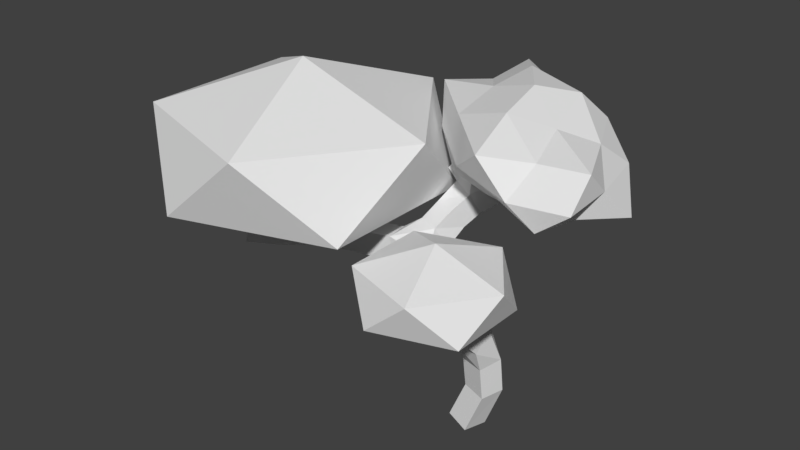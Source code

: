 # Source: TreeB.blend  (saved by Blender 2.78.0; exported with 4.5.12 LTS)
import bpy
from mathutils import Matrix  # noqa: F401  (used for matrix-valued properties, if any)

bpy.ops.wm.read_factory_settings(use_empty=True)
scene = bpy.context.scene
scene.name = 'Scene'

# ---- collections
col_collection_1 = bpy.data.collections.new('Collection 1'); scene.collection.children.link(col_collection_1)

# ---- world
world_world = bpy.data.worlds.new('World'); scene.world = world_world
world_world.color = (0.05088, 0.05088, 0.05088)
world_world.use_sun_shadow = False
world_world.sun_shadow_jitter_overblur = 0.0
world_world.cycles.sampling_method = 'MANUAL'

# ---- meshes
me_plane_001 = bpy.data.meshes.new('Plane.001')
me_plane_001.from_pydata([(-3.913, -0.2342, 3.211), (-3.776, 0.2449, 3.253), (-3.436, 0.1179, 3.597), (-3.573, -0.3612, 3.555), (-2.352, 0.1922, 2.84), (-2.286, -0.3034, 2.84), (-2.323, -0.3085, 3.339), (-2.389, 0.1871, 3.339), (-0.5741, 0.2109, 2.307), (-0.6421, -0.2844, 2.308), (-0.3257, -0.3272, 2.693), (-0.2577, 0.1682, 2.692), (0.01589, -0.2356, 0.831), (0.496, -0.3633, 0.7744), (0.6259, 0.1193, 0.7867), (0.1458, 0.2471, 0.8433), (-1.28, 0.9189, 3.545), (-0.8194, 0.7236, 3.545), (-0.933, 0.4553, 3.951), (-1.393, 0.6506, 3.952), (-1.364, 1.515, 4.392), (-1.021, 1.582, 4.749), (-0.9067, 1.096, 4.73), (-0.5195, 2.094, 4.001), (-0.1431, 1.765, 4.0), (-0.1589, 1.747, 4.5), (-0.5353, 2.076, 4.5), (-4.03, -1.078, 2.806), (-4.349, -0.6933, 2.806), (-4.324, -0.6736, 3.305), (-4.005, -1.059, 3.305), (0.4912, -0.9093, 2.211), (-0.0005193, -0.8315, 2.165), (0.02239, -0.4771, 2.517), (0.5141, -0.5549, 2.563), (-0.3087, -0.2837, 0.0307), (0.1619, -0.4099, -0.0819), (0.2846, 0.0739, -0.1113), (-0.1859, 0.2001, 0.001319), (-4.124, -0.2351, 3.449), (-4.027, 0.2479, 3.534), (-3.666, 0.1189, 3.855), (-3.762, -0.3642, 3.77), (-1.413, 0.9714, 4.522), (-1.546, 1.452, 4.559), (-1.222, 1.513, 4.934), (-1.089, 1.032, 4.897), (-0.3041, 2.338, 4.012), (0.07022, 2.006, 4.012), (0.05832, 1.992, 4.512), (-0.316, 2.324, 4.512), (-4.507, -1.492, 2.879), (-4.835, -1.115, 2.881), (-4.79, -1.077, 3.377), (-4.462, -1.455, 3.376), (0.3423, -1.246, 2.548), (-0.1339, -1.124, 2.457), (-0.113, -0.7754, 2.815), (0.3632, -0.8975, 2.906), (-3.743, -0.2996, 3.042), (-3.566, 0.1679, 3.042), (-3.247, 0.04699, 3.408), (-3.435, -0.5184, 3.353), (-1.86, 0.2554, 2.892), (-1.796, -0.2405, 2.892), (-1.847, -0.2475, 3.389), (-1.911, 0.2484, 3.39), (-2.85, 0.1228, 2.818), (-2.781, -0.3724, 2.818), (-2.803, -0.3754, 3.318), (-2.872, 0.1198, 3.318), (-0.08869, 0.1416, 1.855), (-0.1577, -0.3536, 1.857), (0.1073, -0.3154, 2.242), (0.2469, 0.09617, 2.223), (-0.3359, 0.1769, 2.085), (-0.405, -0.3183, 2.087), (-0.06937, -0.3638, 2.455), (-0.000336, 0.1315, 2.453), (-0.871, 0.251, 2.53), (-0.938, -0.2445, 2.53), (-0.6418, -0.2845, 2.931), (-0.5748, 0.211, 2.931), (-1.178, 0.2924, 2.761), (-1.244, -0.2031, 2.761), (-0.9483, -0.2431, 3.161), (-0.9135, 0.339, 3.219), (0.004365, -0.2669, 1.115), (0.4866, -0.3992, 1.115), (0.618, 0.08012, 1.17), (0.1358, 0.2124, 1.17), (-0.005312, -0.3022, 1.449), (0.4769, -0.4345, 1.449), (0.6083, 0.04484, 1.503), (0.1262, 0.1771, 1.503), (-1.406, 0.6207, 3.277), (-1.07, 0.1325, 3.663), (-1.53, 0.3275, 3.663), (-1.14, 1.247, 3.765), (-0.6799, 1.051, 3.765), (-0.7824, 0.8088, 4.19), (-1.246, 1.017, 4.281), (-0.7571, 1.819, 3.979), (-0.3786, 1.493, 3.979), (-0.3982, 1.47, 4.478), (-0.7767, 1.797, 4.478), (-3.449, -0.619, 2.799), (-3.759, -0.2268, 2.799), (-3.756, -0.2242, 3.299), (-3.736, -0.8462, 2.802), (-4.046, -0.454, 2.802), (-4.043, -0.4514, 3.302), (-3.733, -0.8436, 3.302), (-4.271, -1.288, 2.843), (-4.599, -0.9101, 2.844), (-4.554, -0.873, 3.341), (-4.226, -1.251, 3.339), (0.5118, -0.6253, 1.914), (0.01293, -0.5923, 1.914), (0.5357, -0.2649, 2.26), (-3.743, -0.2996, 3.042), (-3.566, 0.1679, 3.042), (-3.247, 0.04699, 3.408), (-3.435, -0.5184, 3.353), (-3.435, -0.5184, 3.353), (-3.756, -0.2242, 3.299), (-3.759, -0.2268, 2.799), (-3.449, -0.619, 2.799)], [], [(59, 108, 107), (11, 8, 79, 82), (10, 11, 82, 81), (69, 70, 61), (9, 10, 81, 80), (8, 9, 80, 79), (86, 96, 85), (78, 75, 8, 11), (77, 78, 11, 10), (76, 77, 10, 9), (75, 76, 9, 8), (74, 71, 75, 78), (73, 74, 78, 77), (72, 73, 77, 76), (71, 72, 76, 75), (67, 107, 60), (7, 4, 67, 70), (106, 59, 107), (6, 7, 70, 69), (99, 98, 102, 103), (5, 6, 69, 68), (4, 5, 68, 67), (66, 63, 4, 7), (65, 66, 7, 6), (64, 65, 6, 5), (102, 98, 20, 105), (85, 64, 84), (63, 64, 5, 4), (42, 39, 0, 3), (41, 42, 3, 2), (40, 41, 2, 1), (39, 40, 1, 0), (3, 0, 120, 123), (2, 3, 123, 122), (1, 2, 122, 121), (0, 1, 121, 120), (94, 71, 74), (100, 103, 104, 22), (58, 57, 56, 55), (54, 53, 52, 51), (50, 49, 48, 47), (46, 45, 44, 43), (62, 124, 127, 106), (106, 127, 126, 59), (59, 126, 125, 108), (74, 73, 119), (69, 62, 106, 68), (100, 22, 101), (108, 123, 120, 107), (21, 105, 20), (107, 120, 121, 60), (60, 121, 122, 61), (100, 99, 103), (61, 122, 123, 108), (98, 101, 20), (65, 64, 85, 96), (67, 68, 106, 107), (38, 37, 36, 35), (63, 83, 84, 64), (93, 119, 117, 92), (93, 94, 74, 119), (62, 69, 61, 108), (95, 86, 83, 63), (97, 66, 65, 96), (118, 91, 92, 117), (70, 67, 60, 61), (22, 104, 105, 21), (66, 97, 95, 63), (91, 72, 71, 94), (42, 41, 40, 39), (108, 125, 124, 62), (72, 91, 118, 73), (79, 80, 84, 83), (80, 81, 85, 84), (81, 82, 86, 85), (82, 79, 83, 86), (35, 36, 13, 12), (36, 37, 14, 13), (37, 38, 15, 14), (38, 35, 12, 15), (12, 13, 88, 87), (13, 14, 89, 88), (14, 15, 90, 89), (15, 12, 87, 90), (87, 88, 92, 91), (88, 89, 93, 92), (89, 90, 94, 93), (90, 87, 91, 94), (16, 17, 86, 95), (17, 18, 96, 86), (18, 19, 97, 96), (19, 16, 95, 97), (98, 99, 17, 16), (99, 100, 18, 17), (100, 101, 19, 18), (101, 98, 16, 19), (43, 44, 20, 101), (44, 45, 21, 20), (45, 46, 22, 21), (46, 43, 101, 22), (23, 24, 103, 102), (24, 25, 104, 103), (25, 26, 105, 104), (26, 23, 102, 105), (47, 48, 24, 23), (48, 49, 25, 24), (49, 50, 26, 25), (50, 47, 23, 26), (109, 110, 126, 127), (110, 111, 125, 126), (111, 112, 124, 125), (112, 109, 127, 124), (27, 28, 110, 109), (28, 29, 111, 110), (29, 30, 112, 111), (30, 27, 109, 112), (113, 114, 28, 27), (114, 115, 29, 28), (115, 116, 30, 29), (116, 113, 27, 30), (51, 52, 114, 113), (52, 53, 115, 114), (53, 54, 116, 115), (54, 51, 113, 116), (31, 32, 118, 117), (32, 33, 73, 118), (33, 34, 119, 73), (34, 31, 117, 119), (55, 56, 32, 31), (56, 57, 33, 32), (57, 58, 34, 33), (58, 55, 31, 34)])
me_plane_001.use_remesh_preserve_volume = False
me_plane_001.use_remesh_preserve_attributes = False
me_plane_001.use_mirror_vertex_groups = False
me_plane_001.update()
me_plane = bpy.data.meshes.new('Plane')
me_plane.from_pydata([(-0.01068, 1.611, 4.071), (1.51, -0.5012, 4.662), (-1.052, 0.6484, 4.671), (-2.556, 3.42, 4.558), (-0.2563, 3.364, 4.706), (2.352, 1.252, 4.558), (0.3199, -0.6007, 5.782), (-2.357, 2.033, 5.782), (-1.78, 4.127, 5.782), (1.012, 2.544, 5.684), (2.127, 0.1276, 5.695), (0.0003723, 1.607, 6.331), (-0.6305, 1.07, 4.18), (0.7544, 0.5536, 4.337), (0.193, 0.1817, 4.708), (1.759, 0.387, 4.66), (1.175, 1.447, 4.18), (-1.05, 2.334, 4.38), (-1.622, 1.879, 4.662), (-0.1356, 2.439, 4.451), (-1.441, 3.653, 4.558), (0.8532, 2.385, 4.67), (2.163, -0.4882, 5.17), (2.096, 0.6865, 5.182), (-0.4693, -0.05163, 5.17), (1.048, -0.7214, 5.17), (-2.457, 2.726, 5.17), (-1.808, 1.265, 5.17), (-0.8848, 3.588, 5.183), (-2.168, 3.774, 5.17), (1.803, 2.02, 5.17), (0.4643, 3.337, 5.17), (1.194, -0.06725, 5.695), (-1.019, 0.7162, 5.782), (-1.77, 2.843, 5.705), (-0.2231, 3.089, 5.684), (1.582, 1.349, 5.694), (0.1587, 0.521, 6.16), (0.9229, 0.9468, 5.923), (-1.008, 1.78, 6.027), (-0.8913, 2.885, 6.16), (0.6255, 2.215, 6.16), (-3.831, -0.3817, 3.026), (-1.463, -2.102, 4.004), (-4.736, -3.166, 4.004), (-6.759, -0.3817, 4.004), (-4.736, 2.402, 4.004), (-1.463, 1.339, 4.004), (-2.927, -3.166, 5.585), (-6.2, -2.102, 5.585), (-6.2, 1.339, 5.585), (-2.927, 2.402, 5.585), (-0.9042, -0.3817, 5.585), (-3.831, -0.3817, 6.563), (-4.284, -1.774, 3.515), (-2.647, -1.242, 3.515), (-3.1, -2.634, 4.004), (-1.463, -0.3817, 4.004), (-2.647, 0.4786, 3.515), (-5.295, -0.3817, 3.515), (-5.747, -1.774, 4.004), (-4.284, 1.01, 3.515), (-5.747, 1.01, 4.004), (-3.1, 1.871, 4.004), (-1.184, -1.242, 4.794), (-1.184, 0.4786, 4.794), (-3.831, -3.166, 4.794), (-2.195, -2.634, 4.794), (-6.479, -1.242, 4.794), (-5.468, -2.634, 4.794), (-5.468, 1.871, 4.794), (-6.479, 0.4786, 4.794), (-2.195, 1.871, 4.794), (-3.831, 2.402, 4.794), (-1.916, -1.774, 5.585), (-4.563, -2.634, 5.585), (-6.2, -0.3817, 5.585), (-4.563, 1.871, 5.585), (-1.916, 1.01, 5.585), (-3.379, -1.774, 6.074), (-2.368, -0.3817, 6.074), (-5.016, -1.242, 6.074), (-5.016, 0.4786, 6.074), (-3.379, 1.01, 6.074), (0.1929, -1.463, 2.713), (1.342, -2.298, 3.187), (-0.246, -2.814, 3.187), (-1.227, -1.463, 3.187), (-0.246, -0.1125, 3.187), (1.342, -0.6284, 3.187), (0.6317, -2.814, 3.954), (-0.9561, -2.298, 3.954), (-0.9561, -0.6284, 3.954), (0.6317, -0.1125, 3.954), (1.613, -1.463, 3.954), (0.1929, -1.463, 4.428), (-0.02656, -2.138, 2.95), (0.7673, -1.88, 2.95), (0.5479, -2.556, 3.187), (1.342, -1.463, 3.187), (0.7673, -1.046, 2.95), (-0.5172, -1.463, 2.95), (-0.7366, -2.138, 3.187), (-0.02656, -0.7878, 2.95), (-0.7366, -0.7878, 3.187), (0.5479, -0.3704, 3.187), (1.477, -1.88, 3.57), (1.477, -1.046, 3.57), (0.1929, -2.814, 3.57), (0.9867, -2.556, 3.57), (-1.092, -1.88, 3.57), (-0.601, -2.556, 3.57), (-0.601, -0.3704, 3.57), (-1.092, -1.046, 3.57), (0.9867, -0.3704, 3.57), (0.1929, -0.1125, 3.57), (1.122, -2.138, 3.954), (-0.1622, -2.556, 3.954), (-0.9561, -1.463, 3.954), (-0.1622, -0.3704, 3.954), (1.122, -0.7878, 3.954), (0.4123, -2.138, 4.191), (0.9029, -1.463, 4.191), (-0.3816, -1.88, 4.191), (-0.3816, -1.046, 4.191), (0.4123, -0.7878, 4.191)], [], [(0, 13, 12), (1, 13, 15), (0, 12, 17), (0, 17, 19), (0, 19, 16), (1, 15, 22), (2, 14, 24), (3, 18, 26), (4, 20, 28), (5, 21, 30), (1, 22, 25), (2, 24, 27), (3, 26, 29), (4, 28, 31), (5, 30, 23), (6, 32, 37), (7, 33, 39), (8, 34, 40), (9, 35, 41), (10, 36, 38), (38, 41, 11), (38, 36, 41), (36, 9, 41), (41, 40, 11), (41, 35, 40), (35, 8, 40), (40, 39, 11), (40, 34, 39), (34, 7, 39), (39, 37, 11), (39, 33, 37), (33, 6, 37), (37, 38, 11), (37, 32, 38), (32, 10, 38), (23, 36, 10), (23, 30, 36), (30, 9, 36), (31, 35, 9), (31, 28, 35), (28, 8, 35), (29, 34, 8), (29, 26, 34), (26, 7, 34), (27, 33, 7), (27, 24, 33), (24, 6, 33), (25, 32, 6), (25, 22, 32), (22, 10, 32), (30, 31, 9), (30, 21, 31), (21, 4, 31), (28, 29, 8), (28, 20, 29), (20, 3, 29), (26, 27, 7), (26, 18, 27), (18, 2, 27), (24, 25, 6), (24, 14, 25), (14, 1, 25), (22, 23, 10), (22, 15, 23), (15, 5, 23), (16, 21, 5), (16, 19, 21), (19, 4, 21), (19, 20, 4), (19, 17, 20), (17, 3, 20), (17, 18, 3), (17, 12, 18), (12, 2, 18), (15, 16, 5), (15, 13, 16), (13, 0, 16), (12, 14, 2), (12, 13, 14), (13, 1, 14), (42, 55, 54), (43, 55, 57), (42, 54, 59), (42, 59, 61), (42, 61, 58), (43, 57, 64), (44, 56, 66), (45, 60, 68), (46, 62, 70), (47, 63, 72), (43, 64, 67), (44, 66, 69), (45, 68, 71), (46, 70, 73), (47, 72, 65), (48, 74, 79), (49, 75, 81), (50, 76, 82), (51, 77, 83), (52, 78, 80), (80, 83, 53), (80, 78, 83), (78, 51, 83), (83, 82, 53), (83, 77, 82), (77, 50, 82), (82, 81, 53), (82, 76, 81), (76, 49, 81), (81, 79, 53), (81, 75, 79), (75, 48, 79), (79, 80, 53), (79, 74, 80), (74, 52, 80), (65, 78, 52), (65, 72, 78), (72, 51, 78), (73, 77, 51), (73, 70, 77), (70, 50, 77), (71, 76, 50), (71, 68, 76), (68, 49, 76), (69, 75, 49), (69, 66, 75), (66, 48, 75), (67, 74, 48), (67, 64, 74), (64, 52, 74), (72, 73, 51), (72, 63, 73), (63, 46, 73), (70, 71, 50), (70, 62, 71), (62, 45, 71), (68, 69, 49), (68, 60, 69), (60, 44, 69), (66, 67, 48), (66, 56, 67), (56, 43, 67), (64, 65, 52), (64, 57, 65), (57, 47, 65), (58, 63, 47), (58, 61, 63), (61, 46, 63), (61, 62, 46), (61, 59, 62), (59, 45, 62), (59, 60, 45), (59, 54, 60), (54, 44, 60), (57, 58, 47), (57, 55, 58), (55, 42, 58), (54, 56, 44), (54, 55, 56), (55, 43, 56), (84, 97, 96), (85, 97, 99), (84, 96, 101), (84, 101, 103), (84, 103, 100), (85, 99, 106), (86, 98, 108), (87, 102, 110), (88, 104, 112), (89, 105, 114), (85, 106, 109), (86, 108, 111), (87, 110, 113), (88, 112, 115), (89, 114, 107), (90, 116, 121), (91, 117, 123), (92, 118, 124), (93, 119, 125), (94, 120, 122), (122, 125, 95), (122, 120, 125), (120, 93, 125), (125, 124, 95), (125, 119, 124), (119, 92, 124), (124, 123, 95), (124, 118, 123), (118, 91, 123), (123, 121, 95), (123, 117, 121), (117, 90, 121), (121, 122, 95), (121, 116, 122), (116, 94, 122), (107, 120, 94), (107, 114, 120), (114, 93, 120), (115, 119, 93), (115, 112, 119), (112, 92, 119), (113, 118, 92), (113, 110, 118), (110, 91, 118), (111, 117, 91), (111, 108, 117), (108, 90, 117), (109, 116, 90), (109, 106, 116), (106, 94, 116), (114, 115, 93), (114, 105, 115), (105, 88, 115), (112, 113, 92), (112, 104, 113), (104, 87, 113), (110, 111, 91), (110, 102, 111), (102, 86, 111), (108, 109, 90), (108, 98, 109), (98, 85, 109), (106, 107, 94), (106, 99, 107), (99, 89, 107), (100, 105, 89), (100, 103, 105), (103, 88, 105), (103, 104, 88), (103, 101, 104), (101, 87, 104), (101, 102, 87), (101, 96, 102), (96, 86, 102), (99, 100, 89), (99, 97, 100), (97, 84, 100), (96, 98, 86), (96, 97, 98), (97, 85, 98)])
me_plane.use_remesh_preserve_volume = False
me_plane.use_remesh_preserve_attributes = False
me_plane.use_mirror_vertex_groups = False
me_plane.update()

# ---- objects
ob_leaves = bpy.data.objects.new('Leaves', me_plane_001)
ob_trunk = bpy.data.objects.new('Trunk', me_plane)

# ---- transforms, parenting, visibility, modifiers, constraints
ob_leaves.location = (0.0, 0.0, 0.0)
ob_leaves.lineart.crease_threshold = 0.0
ob_trunk.location = (0.0, 0.0, 0.0)
ob_trunk.lineart.crease_threshold = 0.0

# ---- collection membership
col_collection_1.objects.link(ob_leaves)
col_collection_1.objects.link(ob_trunk)

# ---- scene / render settings (as saved in the file)
scene.frame_start = 1; scene.frame_end = 250; scene.frame_set(1)
scene.render.engine = 'BLENDER_EEVEE_NEXT'
scene.render.resolution_percentage = 50
scene.render.dither_intensity = 0.0
scene.cycles.use_denoising = False
scene.cycles.samples = 128
scene.cycles.sampling_pattern = 'TABULATED_SOBOL'
scene.cycles.light_sampling_threshold = 0.0
scene.cycles.use_adaptive_sampling = False
scene.cycles.use_light_tree = False
scene.cycles.blur_glossy = 0.0
scene.cycles.sample_clamp_indirect = 0.0
scene.view_settings.view_transform = 'Standard'
bpy.context.view_layer.update()

# ---- added for rendering (the .blend has no active camera and no usable light): camera, sun
cam_auto = bpy.data.cameras.new('AutoCamera')
cam_auto.lens = 50.0
cam_auto.sensor_width = 36.0
cam_auto.clip_end = 1000.0
ob_auto_camera = bpy.data.objects.new('AutoCamera', cam_auto)
scene.collection.objects.link(ob_auto_camera)
ob_auto_camera.location = (10.2352, -14.4454, 13.1765)
ob_auto_camera.rotation_euler = (1.09748, -7.21219e-08, 0.694738)
scene.camera = ob_auto_camera
light_auto_sun = bpy.data.lights.new('AutoSun', 'SUN')
light_auto_sun.energy = 3.0
light_auto_sun.angle = 0.0523599
ob_auto_sun = bpy.data.objects.new('AutoSun', light_auto_sun)
scene.collection.objects.link(ob_auto_sun)
ob_auto_sun.rotation_euler = (0.872665, 0.174533, 0.523599)
bpy.context.view_layer.update()

